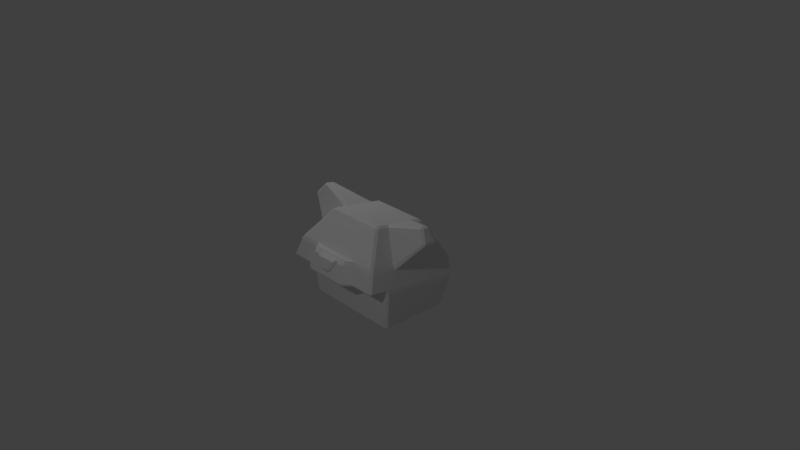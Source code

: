 # Source: HatFox.blend  (saved by Blender 2.79.0; exported with 4.5.12 LTS)
import bpy
from mathutils import Matrix  # noqa: F401  (used for matrix-valued properties, if any)

bpy.ops.wm.read_factory_settings(use_empty=True)
scene = bpy.context.scene
scene.name = 'Scene'

# ---- collections
col_collection_1 = bpy.data.collections.new('Collection 1'); scene.collection.children.link(col_collection_1)

# ---- materials (node trees are filled in below, after node groups)
mat_sharedorange = bpy.data.materials.new('SharedOrange')
mat_sharedflesh = bpy.data.materials.new('SharedFlesh')
mat_eyes = bpy.data.materials.new('Eyes')
mat_eyes.alpha_threshold = 0.0
mat_eyes.use_transparent_shadow = False
mat_eyes.roughness = 0.5
mat_sharedblack = bpy.data.materials.new('SharedBlack')
mat_sharedwhite = bpy.data.materials.new('SharedWhite')
mat_cheek = bpy.data.materials.new('Cheek')
mat_cheek.alpha_threshold = 0.0
mat_cheek.use_transparent_shadow = False
mat_cheek.roughness = 0.5

# ---- material node trees

# ---- world
world_world = bpy.data.worlds.new('World'); scene.world = world_world
world_world.color = (0.05088, 0.05088, 0.05088)
world_world.use_sun_shadow = False
world_world.sun_shadow_jitter_overblur = 0.0
world_world.cycles.sampling_method = 'MANUAL'

# ---- cameras
cam_camera = bpy.data.cameras.new('Camera')
cam_camera.clip_end = 100.0
cam_camera.lens = 35.0
cam_camera.sensor_width = 32.0
cam_camera.sensor_height = 18.0
cam_camera.ortho_scale = 7.314
cam_camera.dof.focus_distance = 0.0
cam_camera.dof.aperture_fstop = 128.0

# ---- lights
light_lamp_001 = bpy.data.lights.new('Lamp.001', 'POINT')
light_lamp_001.transmission_factor = 0.0
light_lamp_001.cutoff_distance = 30.0
light_lamp_001.energy = 100.0
light_lamp_001.shadow_buffer_clip_start = 1.001
light_lamp_001.shadow_soft_size = 0.1
light_lamp_001.shadow_maximum_resolution = 0.006
light_lamp_001.use_absolute_resolution = True
light_lamp = bpy.data.lights.new('Lamp', 'POINT')
light_lamp.transmission_factor = 0.0
light_lamp.cutoff_distance = 30.0
light_lamp.energy = 100.0
light_lamp.shadow_buffer_clip_start = 1.001
light_lamp.shadow_soft_size = 0.1
light_lamp.shadow_maximum_resolution = 0.006
light_lamp.use_absolute_resolution = True

# ---- meshes
me_cube_002 = bpy.data.meshes.new('Cube.002')
me_cube_002.from_pydata([(-0.8179, -0.5691, 0.2192), (-0.795, -0.579, 0.1914), (-0.787, -0.5987, 0.2251), (-0.7902, 0.9599, -0.09238), (-0.8206, 0.93, -0.08752), (-0.8173, 0.9327, -0.02852), (-0.7866, 0.9639, -0.03409), (0.795, -0.579, 0.1914), (0.8179, -0.5691, 0.2192), (0.787, -0.5987, 0.2251), (0.7902, 0.9599, -0.09238), (0.7866, 0.9639, -0.03409), (0.8173, 0.9327, -0.02852), (0.8206, 0.93, -0.08752), (-0.4653, -0.1118, 0.9039), (-0.4317, -0.1449, 0.91), (-0.42, -0.09579, 0.9271), (-0.7008, -0.4868, 0.5149), (-0.7346, -0.4539, 0.5087), (-0.7571, -0.4863, 0.4588), (-0.7263, -0.5163, 0.4639), (-0.42, 0.6816, 0.7823), (-0.4317, 0.7218, 0.7484), (-0.4656, 0.6885, 0.7548), (-0.7345, 0.9321, 0.2661), (-0.7008, 0.9655, 0.2597), (-0.7266, 0.9811, 0.2021), (-0.7577, 0.95, 0.2072), (0.42, -0.09579, 0.9271), (0.4317, -0.1449, 0.91), (0.4653, -0.1118, 0.9039), (0.7346, -0.4539, 0.5087), (0.7008, -0.4868, 0.5149), (0.7263, -0.5163, 0.4639), (0.7571, -0.4863, 0.4588), (0.42, 0.6816, 0.7823), (0.4656, 0.6885, 0.7548), (0.4317, 0.7218, 0.7484), (0.7345, 0.9321, 0.2661), (0.7577, 0.95, 0.2072), (0.7266, 0.9811, 0.2021), (0.7008, 0.9655, 0.2597), (-0.795, -0.3234, 0.1452), (-0.8177, -0.2887, 0.1685), (-0.8215, -0.2617, 0.1045), (-0.7914, -0.2921, 0.1099), (0.8215, -0.2617, 0.1045), (0.8177, -0.2893, 0.1686), (0.795, -0.3234, 0.1452), (0.7914, -0.2921, 0.1099), (0.7241, 0.8288, -0.5187), (0.7546, 0.7979, -0.5171), (0.72, 0.79, -0.5466), (-0.7241, 0.8288, -0.5187), (-0.72, 0.79, -0.5466), (-0.7546, 0.7979, -0.5171), (0.7534, -0.2245, -0.4886), (0.7232, -0.2546, -0.4877), (0.72, -0.2228, -0.5185), (-0.7534, -0.2245, -0.4886), (-0.72, -0.2228, -0.5185), (-0.7232, -0.2546, -0.4877), (0.4655, 0.5616, 0.7799), (0.42, 0.531, 0.8122), (0.4654, 0.0649, 0.8701), (0.42, 0.1042, 0.8888), (0.7346, -0.1005, 0.4435), (0.7573, -0.08533, 0.3849), (0.7345, 0.573, 0.3229), (0.7573, 0.5386, 0.2736), (-0.4654, 0.0649, 0.8701), (-0.42, 0.1042, 0.8888), (-0.4655, 0.5616, 0.7799), (-0.42, 0.531, 0.8122), (-0.7345, 0.573, 0.3229), (-0.7573, 0.5383, 0.2737), (-0.7346, -0.1005, 0.4435), (-0.7573, -0.08516, 0.3849), (0.9761, 0.2752, 1.01), (1.023, 0.2671, 0.9957), (0.9962, 0.3087, 0.98), (0.9762, 0.1829, 1.027), (0.9931, 0.1427, 1.009), (1.023, 0.176, 1.013), (1.135, 0.09436, 0.8256), (1.137, 0.1122, 0.8696), (1.117, 0.07464, 0.8533), (1.135, 0.2881, 0.7903), (1.118, 0.3188, 0.8113), (1.137, 0.2781, 0.8393), (-0.9565, 0.1858, 1.046), (-1.003, 0.1792, 1.032), (-0.9737, 0.1458, 1.028), (-0.9565, 0.2783, 1.029), (-0.9768, 0.3118, 0.9989), (-1.003, 0.2702, 1.015), (-1.116, 0.2911, 0.8091), (-1.117, 0.2813, 0.859), (-1.099, 0.3218, 0.8303), (-1.116, 0.09739, 0.8444), (-1.097, 0.0777, 0.8722), (-1.117, 0.1154, 0.8893), (-0.4505, -0.579, 0.1914), (0.4505, -0.579, 0.1914), (0.4459, -0.5987, 0.2251), (-0.4459, -0.5987, 0.2251), (-0.4116, -0.5163, 0.4639), (0.4116, -0.5163, 0.4639), (0.3971, -0.4868, 0.5149), (-0.3971, -0.4868, 0.5149), (-0.3154, -0.6901, 0.1914), (0.3154, -0.6901, 0.1914), (0.3122, -0.7099, 0.2251), (-0.3122, -0.7099, 0.2251), (-0.2881, -0.6274, 0.4639), (0.2881, -0.6274, 0.4639), (0.278, -0.5646, 0.5149), (-0.278, -0.5646, 0.5149), (0.16, -0.5799, 0.4769), (0.1755, -0.5901, 0.4526), (0.09446, -0.6475, 0.3166), (0.05, -0.6577, 0.2924), (0.16, -0.6457, 0.5008), (0.1393, -0.6827, 0.4824), (0.1755, -0.6534, 0.4756), (0.05, -0.7047, 0.3095), (0.09446, -0.6969, 0.3346), (0.06225, -0.7241, 0.3484), (-0.1755, -0.5901, 0.4526), (-0.16, -0.5799, 0.4769), (-0.05, -0.6577, 0.2924), (-0.09446, -0.6475, 0.3166), (-0.16, -0.6457, 0.5008), (-0.1755, -0.6534, 0.4756), (-0.1393, -0.6827, 0.4824), (-0.05, -0.7047, 0.3095), (-0.06225, -0.7241, 0.3484), (-0.09446, -0.6969, 0.3346), (-0.324, -0.3462, 0.6789), (-0.324, -0.4964, 0.5053), (0.324, -0.3462, 0.6789), (0.324, -0.4964, 0.5053), (-0.787, -0.5999, 0.2251), (0.787, -0.5999, 0.2251), (-0.7263, -0.5174, 0.4639), (0.7263, -0.5174, 0.4639), (0.4459, -0.5999, 0.2251), (-0.4459, -0.5999, 0.2251), (-0.4116, -0.5174, 0.4639), (0.4116, -0.5174, 0.4639)], [], [(72, 23, 24, 74), (13, 46, 56, 51), (3, 10, 50, 53), (105, 106, 20, 2), (44, 4, 55, 59), (22, 37, 41, 25), (64, 30, 31, 66), (36, 62, 68, 38), (35, 21, 73, 71, 16, 28, 65, 63), (0, 19, 77, 75, 27, 5, 43), (6, 26, 40, 11), (80, 62, 63, 78), (14, 70, 76, 18), (54, 52, 58, 60), (12, 39, 69, 67, 34, 8, 47), (49, 45, 61, 57), (67, 84, 86, 66), (29, 15, 17, 109, 108, 32), (92, 70, 71, 90), (91, 95, 97, 101), (72, 94, 93, 73), (68, 88, 87, 69), (81, 65, 64, 82), (75, 96, 98, 74), (99, 77, 76, 100), (79, 83, 85, 89), (0, 1, 2), (3, 4, 5, 6), (7, 8, 9), (10, 11, 12, 13), (14, 15, 16), (17, 18, 19, 20), (21, 22, 23), (24, 25, 26, 27), (28, 29, 30), (31, 32, 33, 34), (35, 36, 37), (38, 39, 40, 41), (42, 43, 44, 45), (46, 47, 48, 49), (50, 51, 52), (53, 54, 55), (56, 57, 58), (59, 60, 61), (63, 65, 81, 78), (76, 70, 92, 100), (67, 69, 87, 84), (71, 73, 93, 90), (72, 74, 98, 94), (75, 77, 99, 96), (78, 79, 80), (81, 82, 83), (84, 85, 86), (87, 88, 89), (90, 91, 92), (93, 94, 95), (96, 97, 98), (99, 100, 101), (42, 1, 0, 43), (10, 3, 6, 11), (46, 13, 12, 47), (103, 7, 9, 104), (17, 15, 14, 18), (73, 21, 23, 72), (22, 25, 24, 23), (77, 19, 18, 76), (21, 35, 37, 22), (36, 38, 41, 37), (40, 26, 25, 41), (65, 28, 30, 64), (29, 32, 31, 30), (69, 39, 38, 68), (28, 16, 15, 29), (107, 33, 32, 108), (8, 34, 33, 9), (19, 0, 2, 20), (26, 6, 5, 27), (39, 12, 11, 40), (4, 44, 43, 5), (7, 48, 47, 8), (48, 42, 45, 49), (52, 54, 53, 50), (58, 52, 51, 56), (54, 60, 59, 55), (57, 61, 60, 58), (13, 51, 50, 10), (55, 4, 3, 53), (49, 57, 56, 46), (44, 59, 61, 45), (35, 63, 62, 36), (34, 67, 66, 31), (16, 71, 70, 14), (27, 75, 74, 24), (78, 81, 83, 79), (84, 87, 89, 85), (79, 89, 88, 80), (82, 86, 85, 83), (90, 93, 95, 91), (96, 99, 101, 97), (91, 101, 100, 92), (94, 98, 97, 95), (42, 48, 7, 103, 102, 1), (64, 66, 86, 82), (68, 62, 80, 88), (20, 106, 109, 17), (105, 102, 110, 113), (1, 102, 105, 2), (102, 103, 111, 110), (9, 33, 107, 104), (104, 107, 115, 112), (114, 115, 116, 117), (110, 111, 112, 113), (112, 115, 114, 113), (109, 106, 114, 117), (106, 105, 113, 114), (103, 104, 112, 111), (107, 108, 116, 115), (108, 109, 117, 116), (128, 129, 118, 119, 120, 121, 130, 131), (133, 128, 131, 137), (135, 130, 121, 125), (119, 124, 126, 120), (123, 134, 136, 127), (122, 123, 124), (125, 126, 127), (132, 133, 134), (135, 136, 137), (124, 119, 118, 122), (120, 126, 125, 121), (126, 124, 123, 127), (134, 123, 122, 132), (127, 136, 135, 125), (136, 134, 133, 137), (128, 133, 132, 129), (137, 131, 130, 135), (122, 118, 129, 132), (140, 138, 139, 141), (147, 148, 144, 142), (143, 145, 149, 146)])
me_cube_002.polygons.foreach_set('material_index', [0, 0, 0, 0, 0, 0, 0, 0, 0, 0, 0, 0, 0, 0, 0, 4, 0, 0, 0, 0, 0, 0, 0, 0, 0, 0, 4, 0, 4, 0, 0, 0, 0, 0, 0, 0, 0, 0, 4, 4, 0, 0, 4, 4, 0, 1, 0, 0, 0, 0, 0, 0, 0, 0, 0, 0, 0, 0, 4, 0, 0, 4, 0, 0, 0, 0, 0, 0, 0, 0, 0, 0, 0, 0, 0, 0, 0, 0, 0, 4, 4, 0, 0, 0, 4, 0, 0, 4, 4, 0, 0, 0, 0, 0, 0, 0, 0, 0, 0, 0, 0, 4, 1, 0, 0, 4, 4, 4, 0, 0, 0, 4, 0, 0, 0, 4, 0, 0, 3, 3, 3, 3, 3, 3, 3, 3, 3, 3, 3, 3, 3, 3, 3, 3, 3, 3, 2, 5, 5])
_uv = me_cube_002.uv_layers.new(name='UVMap')
_uv.uv.foreach_set('vector', [0.0, 0.0, 0.0, 0.0, 0.0, 0.0, 0.0, 0.0, 0.0, 0.0, 0.0, 0.0, 0.0, 0.0, 0.0, 0.0, 0.0, 0.0, 0.0, 0.0, 0.0, 0.0, 0.0, 0.0, 0.0, 0.0, 0.0, 0.0, 0.0, 0.0, 0.0, 0.0, 0.0, 0.0, 0.0, 0.0, 0.0, 0.0, 0.0, 0.0, 0.0, 0.0, 0.0, 0.0, 0.0, 0.0, 0.0, 0.0, 0.0, 0.0, 0.0, 0.0, 0.0, 0.0, 0.0, 0.0, 0.0, 0.0, 0.0, 0.0, 0.0, 0.0, 0.0, 0.0, 0.0, 0.0, 0.0, 0.0, 0.0, 0.0, 0.0, 0.0, 0.0, 0.0, 0.0, 0.0, 0.0, 0.0, 0.0, 0.0, 0.0, 0.0, 0.0, 0.0, 0.0, 0.0, 0.0, 0.0, 0.0, 0.0, 0.0, 0.0, 0.0, 0.0, 0.0, 0.0, 0.0, 0.0, 0.0, 0.0, 0.0, 0.0, 0.0, 0.0, 0.0, 0.0, 0.0, 0.0, 0.0, 0.0, 0.0, 0.0, 0.0, 0.0, 0.0, 0.0, 0.0, 0.0, 0.0, 0.0, 0.0, 0.0, 0.0, 0.0, 0.0, 0.0, 0.0, 0.0, 0.0, 0.0, 0.0, 0.0, 0.0, 0.0, 0.0, 0.0, 0.0, 0.0, 0.0, 0.0, 0.0, 0.0, 0.0, 0.0, 0.0, 0.0, 0.0, 0.0, 0.0, 0.0, 0.0, 0.0, 0.0, 0.0, 0.0, 0.0, 0.0, 0.0, 0.0, 0.0, 0.0, 0.0, 0.0, 0.0, 0.0, 0.0, 0.0, 0.0, 0.0, 0.0, 0.0, 0.0, 0.0, 0.0, 0.0, 0.0, 0.0, 0.0, 0.0, 0.0, 0.0, 0.0, 0.0, 0.0, 0.0, 0.0, 0.0, 0.0, 0.0, 0.0, 0.0, 0.0, 0.0, 0.0, 0.0, 0.0, 0.0, 0.0, 0.0, 0.0, 0.0, 0.0, 0.0, 0.0, 0.0, 0.0, 0.0, 0.0, 0.0, 0.0, 0.0, 0.0, 0.0, 0.0, 0.0, 0.0, 0.0, 0.0, 0.0, 0.0, 0.0, 0.0, 0.0, 0.0, 0.0, 0.0, 0.0, 0.0, 0.0, 0.0, 0.0, 0.0, 0.0, 0.0, 0.0, 0.0, 0.0, 0.0, 0.0, 0.0, 0.0, 0.0, 0.0, 0.0, 0.0, 0.0, 0.0, 0.0, 0.0, 0.0, 0.0, 0.0, 0.0, 0.0, 0.0, 0.0, 0.0, 0.0, 0.0, 0.0, 0.0, 0.0, 0.0, 0.0, 0.0, 0.0, 0.0, 0.0, 0.0, 0.0, 0.0, 0.0, 0.0, 0.0, 0.0, 0.0, 0.0, 0.0, 0.0, 0.0, 0.0, 0.0, 0.0, 0.0, 0.0, 0.0, 0.0, 0.0, 0.0, 0.0, 0.0, 0.0, 0.0, 0.0, 0.0, 0.0, 0.0, 0.0, 0.0, 0.0, 0.0, 0.0, 0.0, 0.0, 0.0, 0.0, 0.0, 0.0, 0.0, 0.0, 0.0, 0.0, 0.0, 0.0, 0.0, 0.0, 0.0, 0.0, 0.0, 0.0, 0.0, 0.0, 0.0, 0.0, 0.0, 0.0, 0.0, 0.0, 0.0, 0.0, 0.0, 0.0, 0.0, 0.0, 0.0, 0.0, 0.0, 0.0, 0.0, 0.0, 0.0, 0.0, 0.0, 0.0, 0.0, 0.0, 0.0, 0.0, 0.0, 0.0, 0.0, 0.0, 0.0, 0.0, 0.0, 0.0, 0.0, 0.0, 0.0, 0.0, 0.0, 0.0, 0.0, 0.0, 0.0, 0.0, 0.0, 0.0, 0.0, 0.0, 0.0, 0.0, 0.0, 0.0, 0.0, 0.0, 0.0, 0.0, 0.0, 0.0, 0.0, 0.0, 0.0, 0.0, 0.0, 0.0, 0.0, 0.0, 0.0, 0.0, 0.0, 0.0, 0.0, 0.0, 0.0, 0.0, 0.0, 0.0, 0.0, 0.0, 0.0, 0.0, 0.0, 0.0, 0.0, 0.0, 0.0, 0.0, 0.0, 0.0, 0.0, 0.0, 0.0, 0.0, 0.0, 0.0, 0.0, 0.0, 0.0, 0.0, 0.0, 0.0, 0.0, 0.0, 0.0, 0.0, 0.0, 0.0, 0.0, 0.0, 0.0, 0.0, 0.0, 0.0, 0.0, 0.0, 0.0, 0.0, 0.0, 0.0, 0.0, 0.0, 0.0, 0.0, 0.0, 0.0, 0.0, 0.0, 0.0, 0.0, 0.0, 0.0, 0.0, 0.0, 0.0, 0.0, 0.0, 0.0, 0.0, 0.0, 0.0, 0.0, 0.0, 0.0, 0.0, 0.0, 0.0, 0.0, 0.0, 0.0, 0.0, 0.0, 0.0, 0.0, 0.0, 0.0, 0.0, 0.0, 0.0, 0.0, 0.0, 0.0, 0.0, 0.0, 0.0, 0.0, 0.0, 0.0, 0.0, 0.0, 0.0, 0.0, 0.0, 0.0, 0.0, 0.0, 0.0, 0.0, 0.0, 0.0, 0.0, 0.0, 0.0, 0.0, 0.0, 0.0, 0.0, 0.0, 0.0, 0.0, 0.0, 0.0, 0.0, 0.0, 0.0, 0.0, 0.0, 0.0, 0.0, 0.0, 0.0, 0.0, 0.0, 0.0, 0.0, 0.0, 0.0, 0.0, 0.0, 0.0, 0.0, 0.0, 0.0, 0.0, 0.0, 0.0, 0.0, 0.0, 0.0, 0.0, 0.0, 0.0, 0.0, 0.0, 0.0, 0.0, 0.0, 0.0, 0.0, 0.0, 0.0, 0.0, 0.0, 0.0, 0.0, 0.0, 0.0, 0.0, 0.0, 0.0, 0.0, 0.0, 0.0, 0.0, 0.0, 0.0, 0.0, 0.0, 0.0, 0.0, 0.0, 0.0, 0.0, 0.0, 0.0, 0.0, 0.0, 0.0, 0.0, 0.0, 0.0, 0.0, 0.0, 0.0, 0.0, 0.0, 0.0, 0.0, 0.0, 0.0, 0.0, 0.0, 0.0, 0.0, 0.0, 0.0, 0.0, 0.0, 0.0, 0.0, 0.0, 0.0, 0.0, 0.0, 0.0, 0.0, 0.0, 0.0, 0.0, 0.0, 0.0, 0.0, 0.0, 0.0, 0.0, 0.0, 0.0, 0.0, 0.0, 0.0, 0.0, 0.0, 0.0, 0.0, 0.0, 0.0, 0.0, 0.0, 0.0, 0.0, 0.0, 0.0, 0.0, 0.0, 0.0, 0.0, 0.0, 0.0, 0.0, 0.0, 0.0, 0.0, 0.0, 0.0, 0.0, 0.0, 0.0, 0.0, 0.0, 0.0, 0.0, 0.0, 0.0, 0.0, 0.0, 0.0, 0.0, 0.0, 0.0, 0.0, 0.0, 0.0, 0.0, 0.0, 0.0, 0.0, 0.0, 0.0, 0.0, 0.0, 0.0, 0.0, 0.0, 0.0, 0.0, 0.0, 0.0, 0.0, 0.0, 0.0, 0.0, 0.0, 0.0, 0.0, 0.0, 0.0, 0.0, 0.0, 0.0, 0.0, 0.0, 0.0, 0.0, 0.0, 0.0, 0.0, 0.0, 0.0, 0.0, 0.0, 0.0, 0.0, 0.0, 0.0, 0.0, 0.0, 0.0, 0.0, 0.0, 0.0, 0.0, 0.0, 0.0, 0.0, 0.0, 0.0, 0.0, 0.0, 0.0, 0.0, 0.0, 0.0, 0.0, 0.0, 0.0, 0.0, 0.0, 0.0, 0.0, 0.0, 0.0, 0.0, 0.0, 0.0, 0.0, 0.0, 0.0, 0.0, 0.0, 0.0, 0.0, 0.0, 0.0, 0.0, 0.0, 0.0, 0.0, 0.0, 0.0, 0.0, 0.0, 0.0, 0.0, 0.0, 0.0, 0.0, 0.0, 0.0, 0.0, 0.0, 0.0, 0.0, 0.0, 0.0, 0.0, 0.0, 0.0, 0.0, 0.0, 0.0, 0.0, 0.0, 0.0, 0.0, 0.0, 0.0, 0.0, 0.0, 0.0, 0.0, 0.0, 0.0, 0.0, 0.0, 0.0, 0.0, 0.0, 0.0, 0.0, 0.0, 0.0, 0.0, 0.0, 0.0, 0.0, 0.0, 0.0, 0.0, 0.0, 0.0, 0.0, 0.0, 0.0, 0.0, 0.0, 0.0, 0.0, 0.0, 0.0, 0.0, 0.0, 0.0, 0.0, 0.0, 0.0, 0.0, 0.0, 0.0, 0.0, 0.0, 0.0, 0.0, 0.0, 0.0, 0.0, 0.0, 0.0, 0.0, 0.0, 0.0, 0.0, 0.0, 0.0, 0.0, 0.0, 0.0, 0.0, 0.0, 0.0, 0.0, 0.0, 0.0, 0.0, 0.0, 0.0, 0.0, 0.0, 0.0, 0.0, 0.0, 0.0, 0.0, 0.0, 0.0, 0.0, 0.0, 0.0, 0.0, 0.0, 0.0, 0.0, 0.0, 0.0, 0.0, 0.0, 0.0, 0.0, 0.0, 0.0, 0.0, 0.0, 0.0, 0.0, 0.0, 0.0, 0.0, 0.0, 0.0, 0.0, 0.0, 0.0, 0.0, 0.0, 0.0, 0.0, 0.0, 0.0, 0.0, 0.0, 0.0, 0.0, 0.0, 0.0, 0.0, 0.0, 0.0, 0.0, 0.0, 0.0, 0.0, 0.0, 0.0, 0.0, 0.0, 0.0, 0.0, 0.0, 0.0, 0.0, 0.0, 0.0, 0.0, 0.0, 0.0, 0.0, 0.0, 0.0, 0.0, 0.0, 0.0, 0.0, 0.0, 0.0, 0.0, 0.0, 0.0, 0.0, 0.0, 0.0, 0.0, 0.0, 0.0, 0.0, 0.0, 0.0, 0.0, 0.0, 0.0, 0.0, 0.0, 0.0, 0.0, 0.0, 0.0, 0.0, 0.0, 0.0, 0.0, 0.0, 0.0, 0.0, 0.0, 0.0, 0.0, 0.0, 0.0, 0.0, 0.0, 0.0, 0.0, 0.0, 0.0, 0.0, 0.0, 0.0, 0.0, 0.0, 0.0, 0.0, 0.0, 0.0, 0.0, 0.0, 0.0, 0.0, 0.0, 0.0, 0.0, 0.0, 0.0, 0.0, 0.0, 0.0, 0.0, 0.0, 0.0, 0.0, 0.0, 0.0, 0.0, 0.0, 0.0, 0.0, 0.0, 0.0, 0.0, 0.0, 0.0, 0.0, 0.0, 0.0, 0.0, 0.0, 0.0, 0.0, 0.0, 0.0, 0.0, 0.0, 0.0, 0.0, 0.0, 0.0, 0.0, 0.0, 0.0, 0.0, 0.0, 0.0, 0.0, 0.0, 0.0, 0.0, 0.0, 0.0, 0.0, 0.0, 0.0, 0.0, 0.0, 0.0, 0.0, 0.0, 0.0, 0.0, 0.0, 0.0, 0.0, 0.0, 0.0, 0.0, 0.0, 0.0, 0.0, 0.0, 0.0, 0.0, 0.0, 0.0, 0.0, 0.0, 0.0, 0.0, 0.0, 0.0, 0.0, 0.0, 0.0, 0.0, 0.0, 0.0, 0.0, 0.0, 0.0, 0.0, 0.0, 0.0, 0.0, 0.0, 0.0, 0.0, 0.0, 0.0, 0.0, 0.0, 0.0, 0.0, 0.0, 0.0, 0.0, 0.8, 0.8325, 0.2, 0.8325, 0.2, 0.2925, 0.8, 0.2925, 0.3009, 0.3078, 0.3291, 0.515, 0.07084, 0.515, 0.02112, 0.3078, 0.9824, 0.3032, 0.9308, 0.5185, 0.6625, 0.5185, 0.6917, 0.3032])
me_cube_002.materials.append(mat_sharedorange)
me_cube_002.materials.append(mat_sharedflesh)
me_cube_002.materials.append(mat_eyes)
me_cube_002.materials.append(mat_sharedblack)
me_cube_002.materials.append(mat_sharedwhite)
me_cube_002.materials.append(mat_cheek)
me_cube_002.use_remesh_preserve_volume = False
me_cube_002.use_remesh_preserve_attributes = False
me_cube_002.use_mirror_vertex_groups = False
me_cube_002.update()

# ---- objects
ob_empty = bpy.data.objects.new('Empty', None)
ob_cube = bpy.data.objects.new('Cube', me_cube_002)
ob_lamp_001 = bpy.data.objects.new('Lamp.001', light_lamp_001)
ob_lamp = bpy.data.objects.new('Lamp', light_lamp)
ob_camera = bpy.data.objects.new('Camera', cam_camera)

# ---- transforms, parenting, visibility, modifiers, constraints
ob_empty.location = (0.0, 0.0, 0.0)
ob_empty.empty_image_offset = (0.0, 0.0)
ob_empty.lineart.crease_threshold = 0.0
ob_cube.parent = ob_empty
ob_cube.location = (0.0, -0.1, -0.24)
ob_cube.scale = (0.9, 0.9, 0.9)
ob_cube.lineart.crease_threshold = 0.0
ob_lamp_001.location = (2.076, -4.995, 3.904)
ob_lamp_001.rotation_euler = (0.6503, 0.05522, 1.866)
ob_lamp_001.lock_rotations_4d = False
ob_lamp_001.empty_display_type = 'ARROWS'
ob_lamp_001.color = (0.0, 0.0, 0.0, 0.0)
ob_lamp_001.lineart.crease_threshold = 0.0
ob_lamp.location = (-2.924, 1.005, 3.904)
ob_lamp.rotation_euler = (0.6503, 0.05522, 1.866)
ob_lamp.lock_rotations_4d = False
ob_lamp.empty_display_type = 'ARROWS'
ob_lamp.color = (0.0, 0.0, 0.0, 0.0)
ob_lamp.lineart.crease_threshold = 0.0
ob_camera.location = (7.481, -6.508, 5.344)
ob_camera.rotation_euler = (1.109, 0.0, 0.8149)
ob_camera.lock_rotations_4d = False
ob_camera.empty_display_type = 'ARROWS'
ob_camera.color = (0.0, 0.0, 0.0, 0.0)
ob_camera.display_type = 'WIRE'
ob_camera.lineart.crease_threshold = 0.0

# ---- collection membership
col_collection_1.objects.link(ob_empty)
col_collection_1.objects.link(ob_cube)
col_collection_1.objects.link(ob_lamp_001)
col_collection_1.objects.link(ob_lamp)
col_collection_1.objects.link(ob_camera)

# ---- scene / render settings (as saved in the file)
scene.camera = ob_camera
scene.frame_start = 1; scene.frame_end = 250; scene.frame_set(1)
scene.render.engine = 'BLENDER_EEVEE_NEXT'
scene.render.resolution_percentage = 50
scene.render.dither_intensity = 0.0
scene.cycles.use_denoising = False
scene.cycles.samples = 128
scene.cycles.sampling_pattern = 'TABULATED_SOBOL'
scene.cycles.use_adaptive_sampling = False
scene.cycles.use_light_tree = False
scene.cycles.blur_glossy = 0.0
scene.cycles.sample_clamp_indirect = 0.0
scene.view_settings.view_transform = 'Standard'
bpy.context.view_layer.update()
